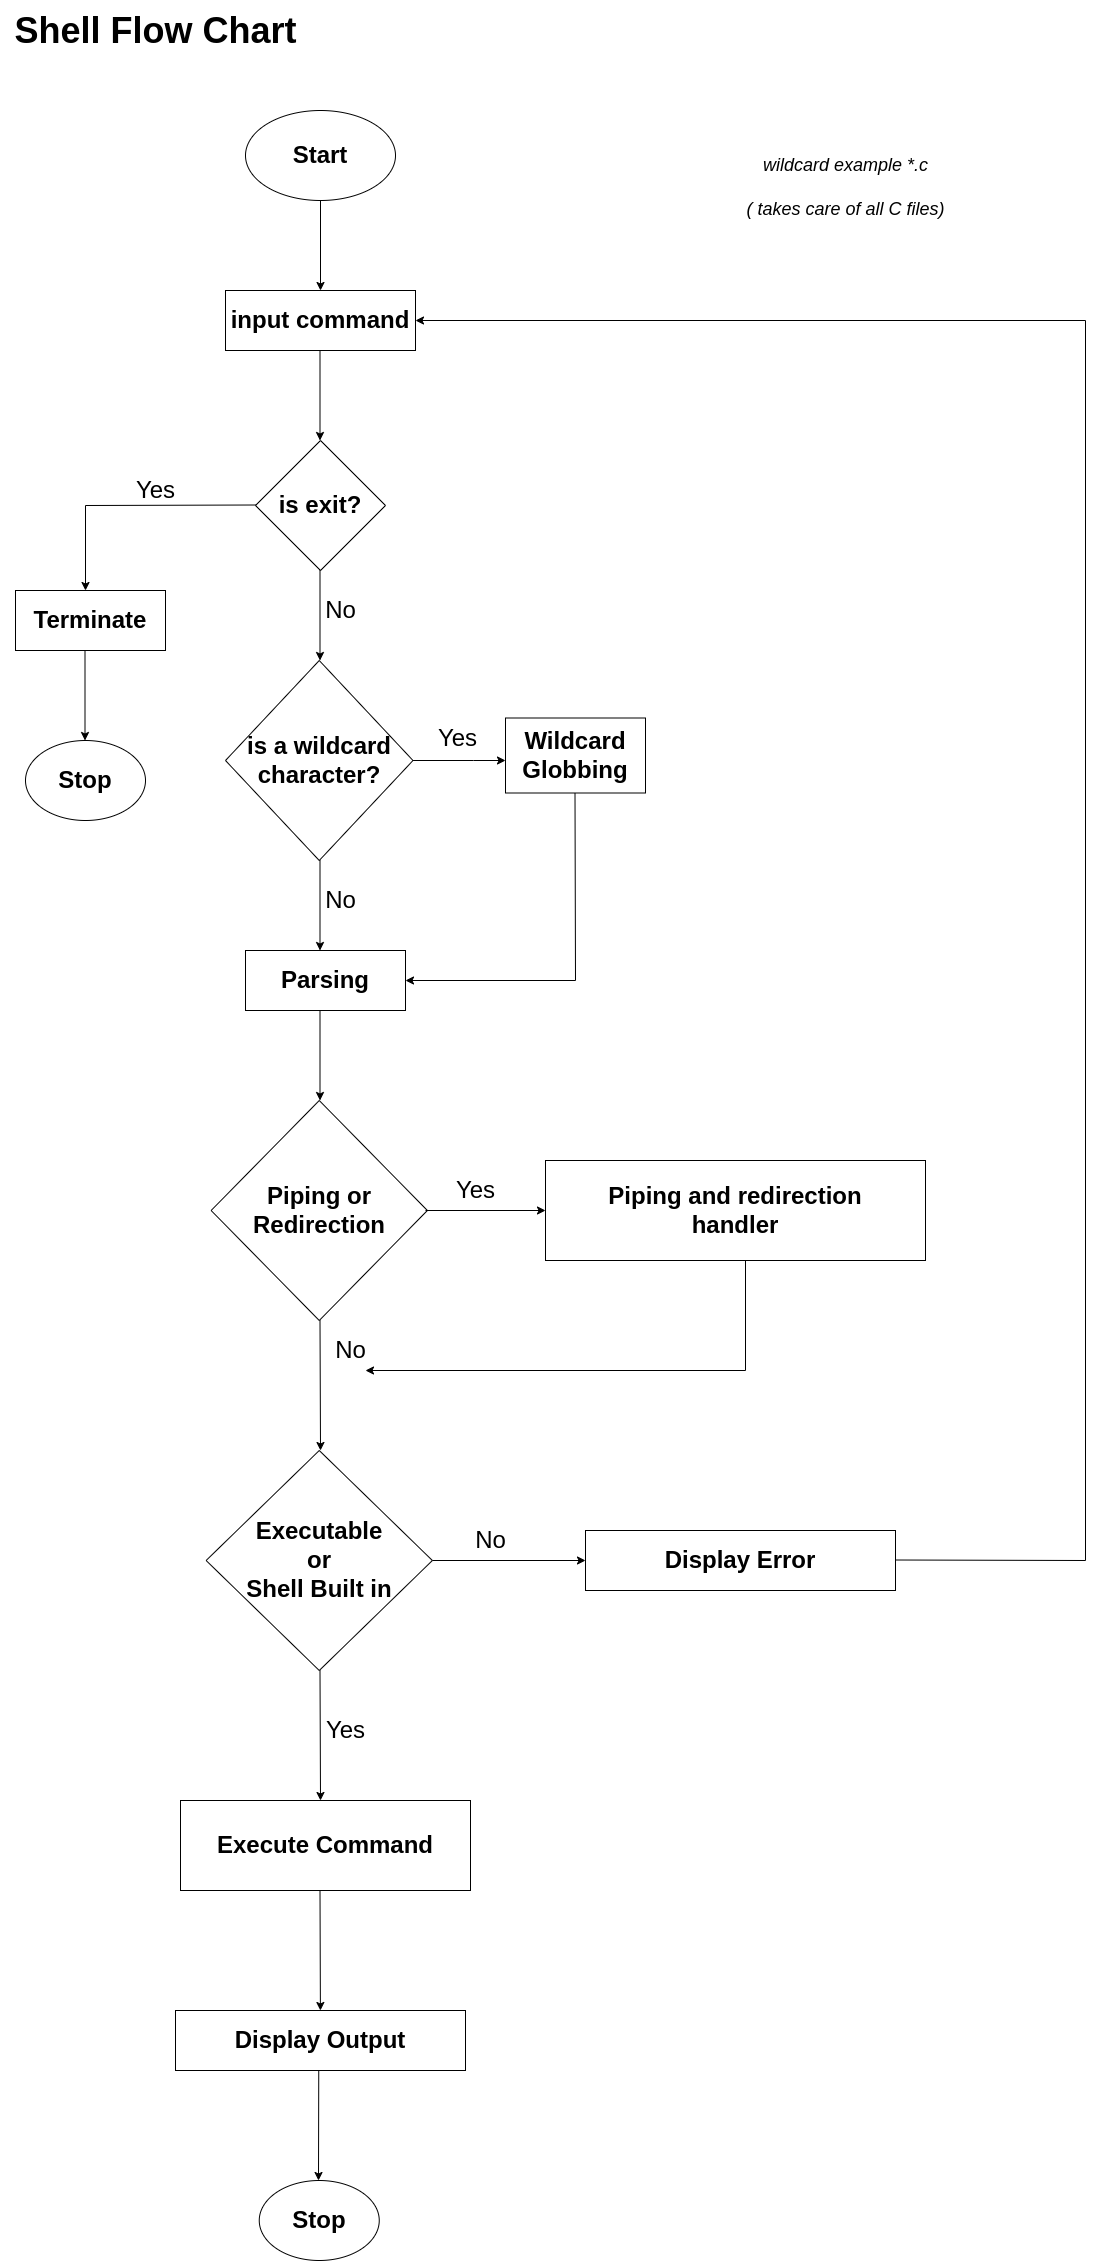

The diagram above was exported from draw.io. Its source (the exported page's mxGraphModel, read from the mxfile embedded in the PNG):
<mxGraphModel dx="1902" dy="2058" grid="1" gridSize="10" guides="1" tooltips="1" connect="1" arrows="1" fold="1" page="1" pageScale="1" pageWidth="850" pageHeight="1100" math="0" shadow="0">
  <root>
    <mxCell id="0" />
    <mxCell id="1" parent="0" />
    <mxCell id="JfJQqFm7ETKv4NXynUKH-4" value="&lt;b&gt;&lt;font style=&quot;font-size: 24px;&quot;&gt;Start&lt;/font&gt;&lt;/b&gt;" style="ellipse;whiteSpace=wrap;html=1;fontSize=18;" vertex="1" parent="1">
      <mxGeometry x="320" y="50" width="150" height="90" as="geometry" />
    </mxCell>
    <mxCell id="JfJQqFm7ETKv4NXynUKH-5" value="&lt;b&gt;input command&lt;/b&gt;" style="rounded=0;whiteSpace=wrap;html=1;fontSize=24;" vertex="1" parent="1">
      <mxGeometry x="300" y="230" width="190" height="60" as="geometry" />
    </mxCell>
    <mxCell id="JfJQqFm7ETKv4NXynUKH-6" value="" style="endArrow=classic;html=1;rounded=0;fontSize=24;entryX=0.5;entryY=0;entryDx=0;entryDy=0;exitX=0.5;exitY=1;exitDx=0;exitDy=0;" edge="1" parent="1" source="JfJQqFm7ETKv4NXynUKH-4" target="JfJQqFm7ETKv4NXynUKH-5">
      <mxGeometry width="50" height="50" relative="1" as="geometry">
        <mxPoint x="410" y="140" as="sourcePoint" />
        <mxPoint x="420" y="210" as="targetPoint" />
      </mxGeometry>
    </mxCell>
    <mxCell id="JfJQqFm7ETKv4NXynUKH-7" value="&lt;b&gt;is exit?&lt;/b&gt;" style="rhombus;whiteSpace=wrap;html=1;fontSize=24;" vertex="1" parent="1">
      <mxGeometry x="330" y="380" width="130" height="130" as="geometry" />
    </mxCell>
    <mxCell id="JfJQqFm7ETKv4NXynUKH-8" value="" style="endArrow=classic;html=1;rounded=0;fontSize=24;entryX=0.5;entryY=0;entryDx=0;entryDy=0;exitX=0.5;exitY=1;exitDx=0;exitDy=0;" edge="1" parent="1">
      <mxGeometry width="50" height="50" relative="1" as="geometry">
        <mxPoint x="394.5" y="290" as="sourcePoint" />
        <mxPoint x="394.5" y="380" as="targetPoint" />
      </mxGeometry>
    </mxCell>
    <mxCell id="JfJQqFm7ETKv4NXynUKH-9" value="" style="endArrow=classic;html=1;rounded=0;fontSize=24;exitX=0.5;exitY=1;exitDx=0;exitDy=0;" edge="1" parent="1">
      <mxGeometry width="50" height="50" relative="1" as="geometry">
        <mxPoint x="330" y="444.5" as="sourcePoint" />
        <mxPoint x="160" y="530" as="targetPoint" />
        <Array as="points">
          <mxPoint x="160" y="445" />
        </Array>
      </mxGeometry>
    </mxCell>
    <mxCell id="JfJQqFm7ETKv4NXynUKH-10" value="&lt;b&gt;Terminate&lt;/b&gt;" style="rounded=0;whiteSpace=wrap;html=1;fontSize=24;" vertex="1" parent="1">
      <mxGeometry x="90" y="530" width="150" height="60" as="geometry" />
    </mxCell>
    <mxCell id="JfJQqFm7ETKv4NXynUKH-11" value="&lt;b&gt;Stop&lt;/b&gt;" style="ellipse;whiteSpace=wrap;html=1;fontSize=24;" vertex="1" parent="1">
      <mxGeometry x="100" y="680" width="120" height="80" as="geometry" />
    </mxCell>
    <mxCell id="JfJQqFm7ETKv4NXynUKH-12" value="" style="endArrow=classic;html=1;rounded=0;fontSize=24;entryX=0.5;entryY=0;entryDx=0;entryDy=0;exitX=0.5;exitY=1;exitDx=0;exitDy=0;" edge="1" parent="1">
      <mxGeometry width="50" height="50" relative="1" as="geometry">
        <mxPoint x="159.5" y="590" as="sourcePoint" />
        <mxPoint x="159.5" y="680" as="targetPoint" />
      </mxGeometry>
    </mxCell>
    <mxCell id="JfJQqFm7ETKv4NXynUKH-13" value="Yes" style="text;html=1;align=center;verticalAlign=middle;resizable=0;points=[];autosize=1;strokeColor=none;fillColor=none;fontSize=24;" vertex="1" parent="1">
      <mxGeometry x="200" y="410" width="60" height="40" as="geometry" />
    </mxCell>
    <mxCell id="JfJQqFm7ETKv4NXynUKH-14" value="" style="endArrow=classic;html=1;rounded=0;fontSize=24;exitX=0.5;exitY=1;exitDx=0;exitDy=0;" edge="1" parent="1">
      <mxGeometry width="50" height="50" relative="1" as="geometry">
        <mxPoint x="485.63" y="700" as="sourcePoint" />
        <mxPoint x="580" y="700" as="targetPoint" />
        <Array as="points">
          <mxPoint x="548.13" y="700" />
        </Array>
      </mxGeometry>
    </mxCell>
    <mxCell id="JfJQqFm7ETKv4NXynUKH-15" value="&lt;b&gt;is a wildcard&lt;br&gt;character?&lt;/b&gt;" style="rhombus;whiteSpace=wrap;html=1;fontSize=24;" vertex="1" parent="1">
      <mxGeometry x="300" y="600" width="187.5" height="200" as="geometry" />
    </mxCell>
    <mxCell id="JfJQqFm7ETKv4NXynUKH-16" value="" style="endArrow=classic;html=1;rounded=0;fontSize=24;entryX=0.5;entryY=0;entryDx=0;entryDy=0;exitX=0.5;exitY=1;exitDx=0;exitDy=0;" edge="1" parent="1">
      <mxGeometry width="50" height="50" relative="1" as="geometry">
        <mxPoint x="394.5" y="510" as="sourcePoint" />
        <mxPoint x="394.5" y="600" as="targetPoint" />
      </mxGeometry>
    </mxCell>
    <mxCell id="JfJQqFm7ETKv4NXynUKH-17" value="No" style="text;html=1;align=center;verticalAlign=middle;resizable=0;points=[];autosize=1;strokeColor=none;fillColor=none;fontSize=24;" vertex="1" parent="1">
      <mxGeometry x="390" y="530" width="50" height="40" as="geometry" />
    </mxCell>
    <mxCell id="JfJQqFm7ETKv4NXynUKH-18" value="Yes" style="text;html=1;align=center;verticalAlign=middle;resizable=0;points=[];autosize=1;strokeColor=none;fillColor=none;fontSize=24;" vertex="1" parent="1">
      <mxGeometry x="501.88" y="657.5" width="60" height="40" as="geometry" />
    </mxCell>
    <mxCell id="JfJQqFm7ETKv4NXynUKH-19" value="&lt;b&gt;Wildcard&lt;br&gt;Globbing&lt;/b&gt;" style="rounded=0;whiteSpace=wrap;html=1;fontSize=24;" vertex="1" parent="1">
      <mxGeometry x="580" y="657.5" width="140" height="75" as="geometry" />
    </mxCell>
    <mxCell id="JfJQqFm7ETKv4NXynUKH-20" value="" style="endArrow=classic;html=1;rounded=0;fontSize=24;entryX=0.5;entryY=0;entryDx=0;entryDy=0;exitX=0.5;exitY=1;exitDx=0;exitDy=0;" edge="1" parent="1">
      <mxGeometry width="50" height="50" relative="1" as="geometry">
        <mxPoint x="394.5" y="800" as="sourcePoint" />
        <mxPoint x="394.5" y="890" as="targetPoint" />
      </mxGeometry>
    </mxCell>
    <mxCell id="JfJQqFm7ETKv4NXynUKH-21" value="No" style="text;html=1;align=center;verticalAlign=middle;resizable=0;points=[];autosize=1;strokeColor=none;fillColor=none;fontSize=24;" vertex="1" parent="1">
      <mxGeometry x="390" y="820" width="50" height="40" as="geometry" />
    </mxCell>
    <mxCell id="JfJQqFm7ETKv4NXynUKH-22" value="&lt;b&gt;Parsing&lt;/b&gt;" style="rounded=0;whiteSpace=wrap;html=1;fontSize=24;" vertex="1" parent="1">
      <mxGeometry x="320" y="890" width="160" height="60" as="geometry" />
    </mxCell>
    <mxCell id="JfJQqFm7ETKv4NXynUKH-23" value="" style="endArrow=classic;html=1;rounded=0;fontSize=24;exitX=0.5;exitY=1;exitDx=0;exitDy=0;entryX=1;entryY=0.5;entryDx=0;entryDy=0;" edge="1" parent="1" target="JfJQqFm7ETKv4NXynUKH-22">
      <mxGeometry width="50" height="50" relative="1" as="geometry">
        <mxPoint x="649.5" y="732.5" as="sourcePoint" />
        <mxPoint x="490" y="920" as="targetPoint" />
        <Array as="points">
          <mxPoint x="650" y="920" />
        </Array>
      </mxGeometry>
    </mxCell>
    <mxCell id="JfJQqFm7ETKv4NXynUKH-25" value="" style="endArrow=classic;html=1;rounded=0;fontSize=24;entryX=0.5;entryY=0;entryDx=0;entryDy=0;exitX=0.5;exitY=1;exitDx=0;exitDy=0;" edge="1" parent="1">
      <mxGeometry width="50" height="50" relative="1" as="geometry">
        <mxPoint x="394.5" y="950" as="sourcePoint" />
        <mxPoint x="394.5" y="1040" as="targetPoint" />
      </mxGeometry>
    </mxCell>
    <mxCell id="JfJQqFm7ETKv4NXynUKH-26" value="&lt;b&gt;Piping or Redirection&lt;/b&gt;" style="rhombus;whiteSpace=wrap;html=1;fontSize=24;" vertex="1" parent="1">
      <mxGeometry x="285.63" y="1040" width="216.25" height="220" as="geometry" />
    </mxCell>
    <mxCell id="JfJQqFm7ETKv4NXynUKH-27" value="" style="endArrow=classic;html=1;rounded=0;fontSize=24;" edge="1" parent="1">
      <mxGeometry width="50" height="50" relative="1" as="geometry">
        <mxPoint x="500" y="1150" as="sourcePoint" />
        <mxPoint x="620" y="1150" as="targetPoint" />
      </mxGeometry>
    </mxCell>
    <mxCell id="JfJQqFm7ETKv4NXynUKH-28" value="Yes" style="text;html=1;align=center;verticalAlign=middle;resizable=0;points=[];autosize=1;strokeColor=none;fillColor=none;fontSize=24;" vertex="1" parent="1">
      <mxGeometry x="520" y="1110" width="60" height="40" as="geometry" />
    </mxCell>
    <mxCell id="JfJQqFm7ETKv4NXynUKH-29" value="&lt;b&gt;Piping and redirection &lt;br&gt;handler&lt;/b&gt;" style="rounded=0;whiteSpace=wrap;html=1;fontSize=24;" vertex="1" parent="1">
      <mxGeometry x="620" y="1100" width="380" height="100" as="geometry" />
    </mxCell>
    <mxCell id="JfJQqFm7ETKv4NXynUKH-30" value="" style="endArrow=classic;html=1;rounded=0;fontSize=24;" edge="1" parent="1">
      <mxGeometry width="50" height="50" relative="1" as="geometry">
        <mxPoint x="820" y="1200" as="sourcePoint" />
        <mxPoint x="440" y="1310" as="targetPoint" />
        <Array as="points">
          <mxPoint x="820" y="1310" />
        </Array>
      </mxGeometry>
    </mxCell>
    <mxCell id="JfJQqFm7ETKv4NXynUKH-31" value="" style="endArrow=classic;html=1;rounded=0;fontSize=24;exitX=0.5;exitY=1;exitDx=0;exitDy=0;" edge="1" parent="1">
      <mxGeometry width="50" height="50" relative="1" as="geometry">
        <mxPoint x="394.5" y="1260" as="sourcePoint" />
        <mxPoint x="395" y="1390" as="targetPoint" />
      </mxGeometry>
    </mxCell>
    <mxCell id="JfJQqFm7ETKv4NXynUKH-32" value="No" style="text;html=1;align=center;verticalAlign=middle;resizable=0;points=[];autosize=1;strokeColor=none;fillColor=none;fontSize=24;" vertex="1" parent="1">
      <mxGeometry x="400" y="1270" width="50" height="40" as="geometry" />
    </mxCell>
    <mxCell id="JfJQqFm7ETKv4NXynUKH-33" value="&lt;b&gt;Executable&lt;br&gt;or&lt;br&gt;Shell Built in&lt;/b&gt;" style="rhombus;whiteSpace=wrap;html=1;fontSize=24;" vertex="1" parent="1">
      <mxGeometry x="280.63" y="1390" width="226.25" height="220" as="geometry" />
    </mxCell>
    <mxCell id="JfJQqFm7ETKv4NXynUKH-34" value="" style="endArrow=classic;html=1;rounded=0;fontSize=24;exitX=1;exitY=0.5;exitDx=0;exitDy=0;" edge="1" parent="1" source="JfJQqFm7ETKv4NXynUKH-33">
      <mxGeometry width="50" height="50" relative="1" as="geometry">
        <mxPoint x="400" y="1320" as="sourcePoint" />
        <mxPoint x="660" y="1500" as="targetPoint" />
      </mxGeometry>
    </mxCell>
    <mxCell id="JfJQqFm7ETKv4NXynUKH-35" value="&lt;b&gt;Display Error&lt;/b&gt;" style="rounded=0;whiteSpace=wrap;html=1;fontSize=24;" vertex="1" parent="1">
      <mxGeometry x="660" y="1470" width="310" height="60" as="geometry" />
    </mxCell>
    <mxCell id="JfJQqFm7ETKv4NXynUKH-36" value="" style="endArrow=classic;html=1;rounded=0;fontSize=24;exitX=1;exitY=0.5;exitDx=0;exitDy=0;entryX=1;entryY=0.5;entryDx=0;entryDy=0;" edge="1" parent="1" target="JfJQqFm7ETKv4NXynUKH-5">
      <mxGeometry width="50" height="50" relative="1" as="geometry">
        <mxPoint x="970.0000000000001" y="1499.5" as="sourcePoint" />
        <mxPoint x="1160" y="600" as="targetPoint" />
        <Array as="points">
          <mxPoint x="1160" y="1500" />
          <mxPoint x="1160" y="260" />
        </Array>
      </mxGeometry>
    </mxCell>
    <mxCell id="JfJQqFm7ETKv4NXynUKH-37" value="No" style="text;html=1;align=center;verticalAlign=middle;resizable=0;points=[];autosize=1;strokeColor=none;fillColor=none;fontSize=24;" vertex="1" parent="1">
      <mxGeometry x="540" y="1460" width="50" height="40" as="geometry" />
    </mxCell>
    <mxCell id="JfJQqFm7ETKv4NXynUKH-38" value="" style="endArrow=classic;html=1;rounded=0;fontSize=24;exitX=0.5;exitY=1;exitDx=0;exitDy=0;" edge="1" parent="1">
      <mxGeometry width="50" height="50" relative="1" as="geometry">
        <mxPoint x="394.5" y="1610" as="sourcePoint" />
        <mxPoint x="395" y="1740" as="targetPoint" />
      </mxGeometry>
    </mxCell>
    <mxCell id="JfJQqFm7ETKv4NXynUKH-39" value="Yes" style="text;html=1;align=center;verticalAlign=middle;resizable=0;points=[];autosize=1;strokeColor=none;fillColor=none;fontSize=24;" vertex="1" parent="1">
      <mxGeometry x="390" y="1650" width="60" height="40" as="geometry" />
    </mxCell>
    <mxCell id="JfJQqFm7ETKv4NXynUKH-40" value="&lt;b&gt;Execute Command&lt;/b&gt;" style="rounded=0;whiteSpace=wrap;html=1;fontSize=24;" vertex="1" parent="1">
      <mxGeometry x="255" y="1740" width="290" height="90" as="geometry" />
    </mxCell>
    <mxCell id="JfJQqFm7ETKv4NXynUKH-41" value="" style="endArrow=classic;html=1;rounded=0;fontSize=24;exitX=0.5;exitY=1;exitDx=0;exitDy=0;" edge="1" parent="1" target="JfJQqFm7ETKv4NXynUKH-42">
      <mxGeometry width="50" height="50" relative="1" as="geometry">
        <mxPoint x="394.5" y="1830" as="sourcePoint" />
        <mxPoint x="395" y="1960" as="targetPoint" />
      </mxGeometry>
    </mxCell>
    <mxCell id="JfJQqFm7ETKv4NXynUKH-42" value="&lt;b&gt;Display Output&lt;/b&gt;" style="rounded=0;whiteSpace=wrap;html=1;fontSize=24;" vertex="1" parent="1">
      <mxGeometry x="250" y="1950" width="290" height="60" as="geometry" />
    </mxCell>
    <mxCell id="JfJQqFm7ETKv4NXynUKH-43" value="" style="endArrow=classic;html=1;rounded=0;fontSize=24;exitX=0.5;exitY=1;exitDx=0;exitDy=0;" edge="1" parent="1">
      <mxGeometry width="50" height="50" relative="1" as="geometry">
        <mxPoint x="393.25" y="2010" as="sourcePoint" />
        <mxPoint x="393" y="2120" as="targetPoint" />
      </mxGeometry>
    </mxCell>
    <mxCell id="JfJQqFm7ETKv4NXynUKH-44" value="&lt;b&gt;Stop&lt;/b&gt;" style="ellipse;whiteSpace=wrap;html=1;fontSize=24;" vertex="1" parent="1">
      <mxGeometry x="333.75" y="2120" width="120" height="80" as="geometry" />
    </mxCell>
    <mxCell id="JfJQqFm7ETKv4NXynUKH-45" value="&lt;b&gt;&lt;font style=&quot;font-size: 36px;&quot;&gt;Shell Flow Chart&lt;/font&gt;&lt;/b&gt;" style="text;html=1;align=center;verticalAlign=middle;resizable=0;points=[];autosize=1;strokeColor=none;fillColor=none;fontSize=24;" vertex="1" parent="1">
      <mxGeometry x="75" y="-60" width="310" height="60" as="geometry" />
    </mxCell>
    <mxCell id="JfJQqFm7ETKv4NXynUKH-46" value="&lt;i&gt;&lt;font style=&quot;font-size: 18px;&quot;&gt;wildcard example *.c &lt;br&gt;( takes care of all C files)&lt;/font&gt;&lt;/i&gt;" style="text;html=1;align=center;verticalAlign=middle;resizable=0;points=[];autosize=1;strokeColor=none;fillColor=none;fontSize=36;" vertex="1" parent="1">
      <mxGeometry x="810" y="70" width="220" height="100" as="geometry" />
    </mxCell>
  </root>
</mxGraphModel>